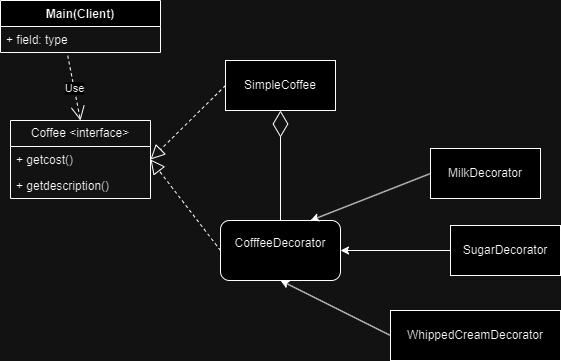

The diagram above was exported from draw.io. Its source (the exported page's mxGraphModel, read from the mxfile embedded in the PNG):
<mxGraphModel dx="1290" dy="522" grid="1" gridSize="10" guides="1" tooltips="1" connect="1" arrows="1" fold="1" page="1" pageScale="1" pageWidth="850" pageHeight="1100" math="0" shadow="0">
  <root>
    <mxCell id="0" />
    <mxCell id="1" parent="0" />
    <mxCell id="phfeTsaYu2OJ9kSFwjmE-1" value="Coffee &amp;lt;interface&amp;gt;" style="swimlane;fontStyle=0;childLayout=stackLayout;horizontal=1;startSize=26;fillColor=none;horizontalStack=0;resizeParent=1;resizeParentMax=0;resizeLast=0;collapsible=1;marginBottom=0;whiteSpace=wrap;html=1;" vertex="1" parent="1">
      <mxGeometry x="100" y="170" width="140" height="78" as="geometry" />
    </mxCell>
    <mxCell id="phfeTsaYu2OJ9kSFwjmE-2" value="+ getcost()" style="text;strokeColor=none;fillColor=none;align=left;verticalAlign=top;spacingLeft=4;spacingRight=4;overflow=hidden;rotatable=0;points=[[0,0.5],[1,0.5]];portConstraint=eastwest;whiteSpace=wrap;html=1;" vertex="1" parent="phfeTsaYu2OJ9kSFwjmE-1">
      <mxGeometry y="26" width="140" height="26" as="geometry" />
    </mxCell>
    <mxCell id="phfeTsaYu2OJ9kSFwjmE-3" value="+ getdescription()" style="text;strokeColor=none;fillColor=none;align=left;verticalAlign=top;spacingLeft=4;spacingRight=4;overflow=hidden;rotatable=0;points=[[0,0.5],[1,0.5]];portConstraint=eastwest;whiteSpace=wrap;html=1;" vertex="1" parent="phfeTsaYu2OJ9kSFwjmE-1">
      <mxGeometry y="52" width="140" height="26" as="geometry" />
    </mxCell>
    <mxCell id="phfeTsaYu2OJ9kSFwjmE-5" value="SimpleCoffee" style="html=1;whiteSpace=wrap;" vertex="1" parent="1">
      <mxGeometry x="315" y="110" width="110" height="50" as="geometry" />
    </mxCell>
    <mxCell id="phfeTsaYu2OJ9kSFwjmE-7" value="SugarDecorator" style="html=1;whiteSpace=wrap;" vertex="1" parent="1">
      <mxGeometry x="540" y="275" width="110" height="50" as="geometry" />
    </mxCell>
    <mxCell id="phfeTsaYu2OJ9kSFwjmE-8" value="MilkDecorator" style="html=1;whiteSpace=wrap;" vertex="1" parent="1">
      <mxGeometry x="520" y="198" width="110" height="50" as="geometry" />
    </mxCell>
    <mxCell id="phfeTsaYu2OJ9kSFwjmE-9" value="WhippedCreamDecorator" style="html=1;whiteSpace=wrap;" vertex="1" parent="1">
      <mxGeometry x="480" y="360" width="170" height="50" as="geometry" />
    </mxCell>
    <mxCell id="phfeTsaYu2OJ9kSFwjmE-6" value="CofffeeDecorator&lt;div&gt;&lt;br&gt;&lt;/div&gt;" style="rounded=1;whiteSpace=wrap;html=1;" vertex="1" parent="1">
      <mxGeometry x="310" y="270" width="120" height="60" as="geometry" />
    </mxCell>
    <mxCell id="phfeTsaYu2OJ9kSFwjmE-14" value="" style="endArrow=block;dashed=1;endFill=0;endSize=12;html=1;rounded=0;entryX=1;entryY=0.5;entryDx=0;entryDy=0;exitX=0;exitY=0.5;exitDx=0;exitDy=0;" edge="1" parent="1" source="phfeTsaYu2OJ9kSFwjmE-5" target="phfeTsaYu2OJ9kSFwjmE-2">
      <mxGeometry width="160" relative="1" as="geometry">
        <mxPoint x="340" y="270" as="sourcePoint" />
        <mxPoint x="500" y="270" as="targetPoint" />
      </mxGeometry>
    </mxCell>
    <mxCell id="phfeTsaYu2OJ9kSFwjmE-15" value="" style="endArrow=block;dashed=1;endFill=0;endSize=12;html=1;rounded=0;entryX=1;entryY=0.5;entryDx=0;entryDy=0;exitX=0;exitY=0.5;exitDx=0;exitDy=0;" edge="1" parent="1" source="phfeTsaYu2OJ9kSFwjmE-6" target="phfeTsaYu2OJ9kSFwjmE-2">
      <mxGeometry width="160" relative="1" as="geometry">
        <mxPoint x="360" y="195" as="sourcePoint" />
        <mxPoint x="250" y="219" as="targetPoint" />
      </mxGeometry>
    </mxCell>
    <mxCell id="phfeTsaYu2OJ9kSFwjmE-17" value="" style="endArrow=diamondThin;endFill=0;endSize=24;html=1;rounded=0;entryX=0.5;entryY=1;entryDx=0;entryDy=0;exitX=0.5;exitY=0;exitDx=0;exitDy=0;" edge="1" parent="1" source="phfeTsaYu2OJ9kSFwjmE-6" target="phfeTsaYu2OJ9kSFwjmE-5">
      <mxGeometry width="160" relative="1" as="geometry">
        <mxPoint x="290" y="230" as="sourcePoint" />
        <mxPoint x="450" y="230" as="targetPoint" />
      </mxGeometry>
    </mxCell>
    <mxCell id="phfeTsaYu2OJ9kSFwjmE-18" value="" style="endArrow=classic;html=1;rounded=0;entryX=0.75;entryY=0;entryDx=0;entryDy=0;exitX=0;exitY=0.5;exitDx=0;exitDy=0;" edge="1" parent="1" source="phfeTsaYu2OJ9kSFwjmE-8" target="phfeTsaYu2OJ9kSFwjmE-6">
      <mxGeometry width="50" height="50" relative="1" as="geometry">
        <mxPoint x="400" y="300" as="sourcePoint" />
        <mxPoint x="450" y="250" as="targetPoint" />
      </mxGeometry>
    </mxCell>
    <mxCell id="phfeTsaYu2OJ9kSFwjmE-19" value="" style="endArrow=classic;html=1;rounded=0;entryX=1;entryY=0.5;entryDx=0;entryDy=0;exitX=0;exitY=0.5;exitDx=0;exitDy=0;" edge="1" parent="1" source="phfeTsaYu2OJ9kSFwjmE-7" target="phfeTsaYu2OJ9kSFwjmE-6">
      <mxGeometry width="50" height="50" relative="1" as="geometry">
        <mxPoint x="540" y="270" as="sourcePoint" />
        <mxPoint x="460" y="317" as="targetPoint" />
      </mxGeometry>
    </mxCell>
    <mxCell id="phfeTsaYu2OJ9kSFwjmE-20" value="" style="endArrow=classic;html=1;rounded=0;entryX=0.5;entryY=1;entryDx=0;entryDy=0;exitX=0;exitY=0.5;exitDx=0;exitDy=0;" edge="1" parent="1" source="phfeTsaYu2OJ9kSFwjmE-9" target="phfeTsaYu2OJ9kSFwjmE-6">
      <mxGeometry width="50" height="50" relative="1" as="geometry">
        <mxPoint x="425" y="390" as="sourcePoint" />
        <mxPoint x="345" y="437" as="targetPoint" />
      </mxGeometry>
    </mxCell>
    <mxCell id="phfeTsaYu2OJ9kSFwjmE-21" value="Main(Client)" style="swimlane;fontStyle=1;align=center;verticalAlign=top;childLayout=stackLayout;horizontal=1;startSize=26;horizontalStack=0;resizeParent=1;resizeParentMax=0;resizeLast=0;collapsible=1;marginBottom=0;whiteSpace=wrap;html=1;" vertex="1" parent="1">
      <mxGeometry x="90" y="50" width="160" height="52" as="geometry" />
    </mxCell>
    <mxCell id="phfeTsaYu2OJ9kSFwjmE-22" value="+ field: type" style="text;strokeColor=none;fillColor=none;align=left;verticalAlign=top;spacingLeft=4;spacingRight=4;overflow=hidden;rotatable=0;points=[[0,0.5],[1,0.5]];portConstraint=eastwest;whiteSpace=wrap;html=1;" vertex="1" parent="phfeTsaYu2OJ9kSFwjmE-21">
      <mxGeometry y="26" width="160" height="26" as="geometry" />
    </mxCell>
    <mxCell id="phfeTsaYu2OJ9kSFwjmE-25" value="Use" style="endArrow=open;endSize=12;dashed=1;html=1;rounded=0;exitX=0.42;exitY=1.123;exitDx=0;exitDy=0;exitPerimeter=0;entryX=0.5;entryY=0;entryDx=0;entryDy=0;" edge="1" parent="1" source="phfeTsaYu2OJ9kSFwjmE-22" target="phfeTsaYu2OJ9kSFwjmE-1">
      <mxGeometry width="160" relative="1" as="geometry">
        <mxPoint x="90" y="134.5" as="sourcePoint" />
        <mxPoint x="250" y="134.5" as="targetPoint" />
      </mxGeometry>
    </mxCell>
  </root>
</mxGraphModel>